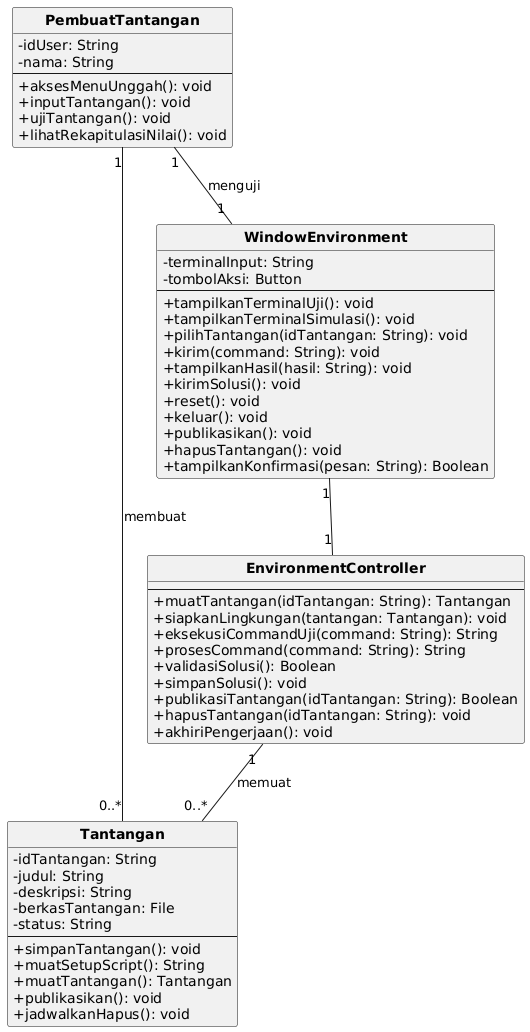

The diagram above was rendered by PlantUML. Its source (embedded in the PNG):
@startuml
skinparam monochrome true
skinparam shadowing false
skinparam defaultFontName DejaVu Sans
skinparam classAttributeIconSize 0
skinparam classFontStyle bold
hide circle

class PembuatTantangan {
  - idUser: String
  - nama: String
  --
  + aksesMenuUnggah(): void
  + inputTantangan(): void
  + ujiTantangan(): void
  + lihatRekapitulasiNilai(): void
}
class Tantangan {
  - idTantangan: String
  - judul: String
  - deskripsi: String
  - berkasTantangan: File
  - status: String
  --
  + simpanTantangan(): void
  + muatSetupScript(): String
  + muatTantangan(): Tantangan
  + publikasikan(): void
  + jadwalkanHapus(): void
}
class WindowEnvironment {
  - terminalInput: String
  - tombolAksi: Button
  --
  + tampilkanTerminalUji(): void
  + tampilkanTerminalSimulasi(): void
  + pilihTantangan(idTantangan: String): void
  + kirim(command: String): void
  + tampilkanHasil(hasil: String): void
  + kirimSolusi(): void
  + reset(): void
  + keluar(): void
  + publikasikan(): void
  + hapusTantangan(): void
  + tampilkanKonfirmasi(pesan: String): Boolean
}
class EnvironmentController {
  --
  + muatTantangan(idTantangan: String): Tantangan
  + siapkanLingkungan(tantangan: Tantangan): void
  + eksekusiCommandUji(command: String): String
  + prosesCommand(command: String): String
  + validasiSolusi(): Boolean
  + simpanSolusi(): void
  + publikasiTantangan(idTantangan: String): Boolean
  + hapusTantangan(idTantangan: String): void
  + akhiriPengerjaan(): void
}
PembuatTantangan "1" -- "0..*" Tantangan : membuat
PembuatTantangan "1" -- "1" WindowEnvironment : menguji
WindowEnvironment "1" -- "1" EnvironmentController
EnvironmentController "1" -- "0..*" Tantangan : memuat
@enduml